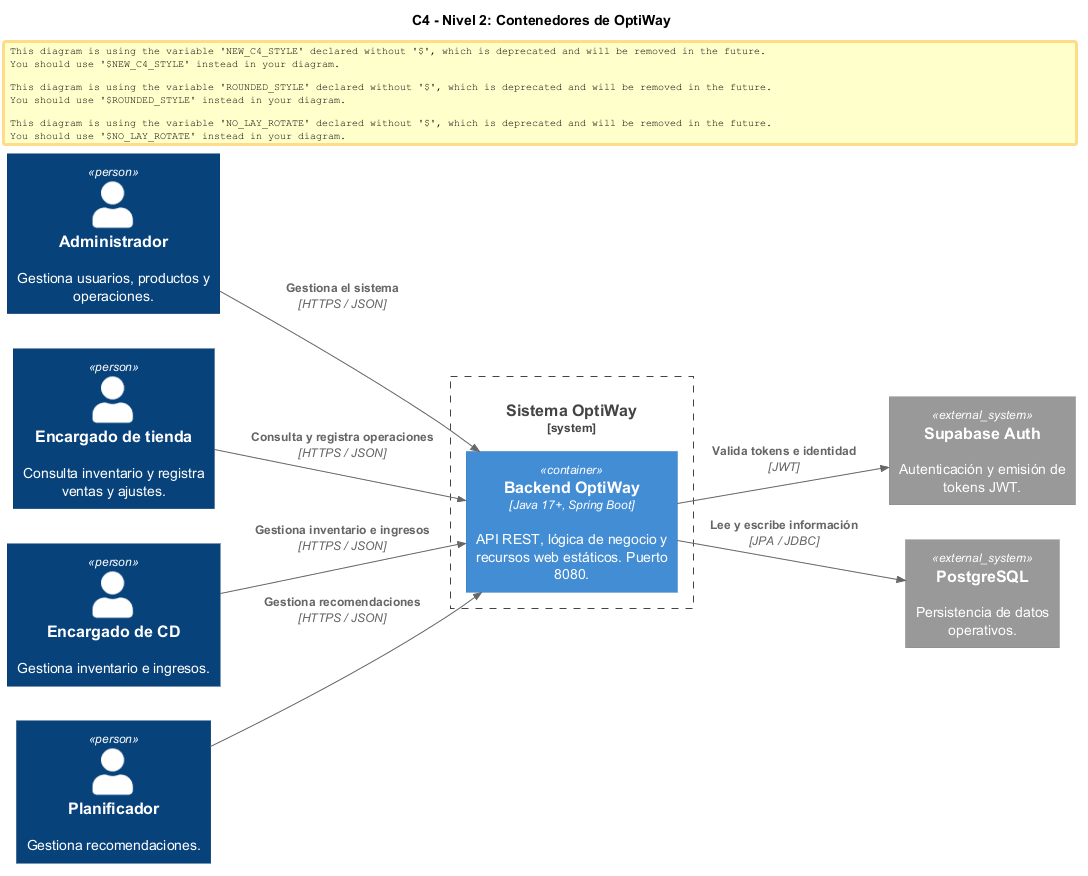

The diagram above was rendered by PlantUML. Its source (embedded in the PNG):
@startuml C4-Contenedores
!include https://raw.githubusercontent.com/plantuml-stdlib/C4-PlantUML/master/C4_Container.puml

TITLE C4 - Nivel 2: Contenedores de OptiWay
LAYOUT_LEFT_RIGHT()

Person(admin, "Administrador", "Gestiona usuarios, productos y operaciones.")
Person(encTienda, "Encargado de tienda", "Consulta inventario y registra ventas y ajustes.")
Person(encCD, "Encargado de CD", "Gestiona inventario e ingresos.")
Person(planificador, "Planificador", "Gestiona recomendaciones.")

System_Boundary(opt, "Sistema OptiWay") {
    Container(backend, "Backend OptiWay", "Java 17+, Spring Boot", "API REST, lógica de negocio y recursos web estáticos. Puerto 8080.")
}

System_Ext(auth, "Supabase Auth", "Autenticación y emisión de tokens JWT.")
System_Ext(db, "PostgreSQL", "Persistencia de datos operativos.")

Rel(admin, backend, "Gestiona el sistema", "HTTPS / JSON")
Rel(encTienda, backend, "Consulta y registra operaciones", "HTTPS / JSON")
Rel(encCD, backend, "Gestiona inventario e ingresos", "HTTPS / JSON")
Rel(planificador, backend, "Gestiona recomendaciones", "HTTPS / JSON")

Rel(backend, auth, "Valida tokens e identidad", "JWT")
Rel(backend, db, "Lee y escribe información", "JPA / JDBC")

@enduml